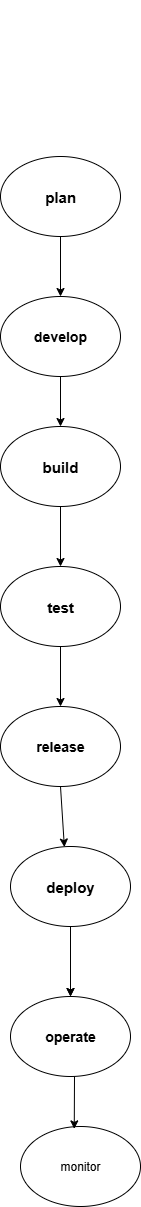

The diagram above was exported from draw.io. Its source (the exported page's mxGraphModel, read from the mxfile embedded in the PNG):
<mxGraphModel dx="992" dy="1679" grid="1" gridSize="10" guides="1" tooltips="1" connect="1" arrows="1" fold="1" page="1" pageScale="1" pageWidth="850" pageHeight="1100" math="0" shadow="0">
  <root>
    <mxCell id="0" />
    <mxCell id="1" parent="0" />
    <mxCell id="3UWdsiumiqbniXFAPrm3-1" value="&amp;nbsp; &amp;nbsp; &amp;nbsp; &amp;nbsp; &amp;nbsp; &amp;nbsp; &amp;nbsp; &amp;nbsp; &amp;nbsp; &amp;nbsp; &amp;nbsp; &amp;nbsp; &amp;nbsp; &amp;nbsp; &amp;nbsp; &amp;nbsp; &amp;nbsp; &amp;nbsp; &amp;nbsp; &amp;nbsp; &amp;nbsp; &amp;nbsp; &amp;nbsp; &amp;nbsp; &amp;nbsp; &amp;nbsp; &amp;nbsp; &amp;nbsp; &amp;nbsp; &amp;nbsp; &amp;nbsp; &amp;nbsp; &amp;nbsp; &amp;nbsp; &amp;nbsp; &amp;nbsp; &amp;nbsp; &amp;nbsp; &amp;nbsp; &amp;nbsp; &amp;nbsp; &amp;nbsp; &amp;nbsp; &amp;nbsp; &amp;nbsp; &amp;nbsp; &amp;nbsp; &amp;nbsp; &amp;nbsp; &amp;nbsp; &amp;nbsp; &amp;nbsp; &amp;nbsp; &amp;nbsp; &amp;nbsp; &amp;nbsp; &amp;nbsp; &amp;nbsp; &amp;nbsp; &amp;nbsp; &amp;nbsp; &amp;nbsp; &amp;nbsp; &amp;nbsp; &amp;nbsp; &amp;nbsp; &amp;nbsp; &amp;nbsp; &amp;nbsp; &amp;nbsp; &amp;nbsp; &amp;nbsp; &amp;nbsp; &amp;nbsp; &amp;nbsp; &amp;nbsp; &amp;nbsp; &amp;nbsp; &amp;nbsp; &amp;nbsp; &amp;nbsp; &amp;nbsp; &amp;nbsp; &amp;nbsp; &amp;nbsp; &amp;nbsp; &amp;nbsp; &amp;nbsp; &amp;nbsp; &amp;nbsp; &amp;nbsp; &amp;nbsp; &amp;nbsp; &amp;nbsp; &amp;nbsp; &amp;nbsp; &amp;nbsp; &amp;nbsp; &amp;nbsp; &amp;nbsp; &amp;nbsp; &amp;nbsp; &amp;nbsp; &amp;nbsp; &amp;nbsp; &amp;nbsp; &amp;nbsp; &amp;nbsp; &amp;nbsp; &amp;nbsp; &amp;nbsp; &amp;nbsp; &amp;nbsp; &amp;nbsp; &amp;nbsp; &amp;nbsp; &amp;nbsp; &amp;nbsp; &amp;nbsp; &amp;nbsp; &amp;nbsp; &amp;nbsp; &amp;nbsp; &amp;nbsp; &amp;nbsp; &amp;nbsp; &amp;nbsp; &amp;nbsp; &amp;nbsp; &amp;nbsp; &amp;nbsp; &amp;nbsp; &amp;nbsp; &amp;nbsp; &amp;nbsp; &amp;nbsp; &amp;nbsp; &amp;nbsp; &amp;nbsp; &amp;nbsp; &amp;nbsp; &amp;nbsp; &amp;nbsp; &amp;nbsp; &amp;nbsp; &amp;nbsp; &amp;nbsp; &amp;nbsp; &amp;nbsp; &amp;nbsp; &amp;nbsp; &amp;nbsp; &amp;nbsp; &amp;nbsp; &amp;nbsp; &amp;nbsp; &amp;nbsp; &amp;nbsp; &amp;nbsp; &amp;nbsp; &amp;nbsp; &amp;nbsp; &amp;nbsp; &amp;nbsp; &amp;nbsp; &amp;nbsp; &amp;nbsp; &amp;nbsp; &amp;nbsp; &amp;nbsp; &amp;nbsp; &amp;nbsp; &amp;nbsp; &amp;nbsp; &amp;nbsp; &amp;nbsp; &amp;nbsp; &amp;nbsp; &amp;nbsp; &amp;nbsp; &amp;nbsp; &amp;nbsp; &amp;nbsp; &amp;nbsp; &amp;nbsp; &amp;nbsp; &amp;nbsp; &amp;nbsp; &amp;nbsp; &amp;nbsp; &amp;nbsp; &amp;nbsp; &amp;nbsp; &amp;nbsp; &amp;nbsp; &amp;nbsp; &amp;nbsp; &amp;nbsp; &amp;nbsp; &amp;nbsp; &amp;nbsp; &amp;nbsp; &amp;nbsp; &amp;nbsp; &amp;nbsp; &amp;nbsp; &amp;nbsp; &amp;nbsp; &amp;nbsp; &amp;nbsp; &amp;nbsp; &amp;nbsp; &amp;nbsp; &amp;nbsp; &amp;nbsp; &amp;nbsp; &amp;nbsp; &amp;nbsp; &amp;nbsp; &amp;nbsp; &amp;nbsp; &amp;nbsp; &amp;nbsp; &amp;nbsp; &amp;nbsp; &amp;nbsp; &amp;nbsp; &amp;nbsp; &amp;nbsp; &amp;nbsp; &amp;nbsp; &amp;nbsp; &amp;nbsp; &amp;nbsp; &amp;nbsp; &amp;nbsp; &amp;nbsp; &amp;nbsp; &amp;nbsp; &amp;nbsp;&lt;b&gt;&lt;font style=&quot;font-size: 15px;&quot;&gt;&amp;nbsp;plan&amp;nbsp; &amp;nbsp; &amp;nbsp;&lt;/font&gt;&lt;font style=&quot;font-size: 11px;&quot;&gt; &lt;/font&gt;&lt;/b&gt;&amp;nbsp; &amp;nbsp; &amp;nbsp; &amp;nbsp; &amp;nbsp; &amp;nbsp; &amp;nbsp; &amp;nbsp; &amp;nbsp; &amp;nbsp; &amp;nbsp; &amp;nbsp; &amp;nbsp; &amp;nbsp; &amp;nbsp; &amp;nbsp; &amp;nbsp; &amp;nbsp; &amp;nbsp; &amp;nbsp; &amp;nbsp; &amp;nbsp; &amp;nbsp; &amp;nbsp; &amp;nbsp; &amp;nbsp; &amp;nbsp; &amp;nbsp; &amp;nbsp; &amp;nbsp; &amp;nbsp; &amp;nbsp; &amp;nbsp; &amp;nbsp; &amp;nbsp; &amp;nbsp; &amp;nbsp; &amp;nbsp; &amp;nbsp; &amp;nbsp; &amp;nbsp; &amp;nbsp; &amp;nbsp; &amp;nbsp; &amp;nbsp; &amp;nbsp; &amp;nbsp; &amp;nbsp; &amp;nbsp; &amp;nbsp; &amp;nbsp; &amp;nbsp; &amp;nbsp; &amp;nbsp; &amp;nbsp; &amp;nbsp; &amp;nbsp; &amp;nbsp; &amp;nbsp; &amp;nbsp; &amp;nbsp; &amp;nbsp; &amp;nbsp; &amp;nbsp; &amp;nbsp; &amp;nbsp; &amp;nbsp; &amp;nbsp; &amp;nbsp; &amp;nbsp; &amp;nbsp; &amp;nbsp; &amp;nbsp; &amp;nbsp; &amp;nbsp; &amp;nbsp; &amp;nbsp; &amp;nbsp; &amp;nbsp; &amp;nbsp; &amp;nbsp; &amp;nbsp; &amp;nbsp; &amp;nbsp; &amp;nbsp; &amp;nbsp; &amp;nbsp; &amp;nbsp; &amp;nbsp; &amp;nbsp; &amp;nbsp; &amp;nbsp; &amp;nbsp; &amp;nbsp; &amp;nbsp; &amp;nbsp; &amp;nbsp; &amp;nbsp; &amp;nbsp; &amp;nbsp; &amp;nbsp; &amp;nbsp; &amp;nbsp; &amp;nbsp; &amp;nbsp; &amp;nbsp; &amp;nbsp; &amp;nbsp; &amp;nbsp; &amp;nbsp; &amp;nbsp; &amp;nbsp; &amp;nbsp; &amp;nbsp; &amp;nbsp; &amp;nbsp; &amp;nbsp; &amp;nbsp; &amp;nbsp; &amp;nbsp; &amp;nbsp; &amp;nbsp; &amp;nbsp; &amp;nbsp; &amp;nbsp; &amp;nbsp; &amp;nbsp; &amp;nbsp; &amp;nbsp; &amp;nbsp; &amp;nbsp; &amp;nbsp; &amp;nbsp; &amp;nbsp; &amp;nbsp; &amp;nbsp; &amp;nbsp; &amp;nbsp; &amp;nbsp; &amp;nbsp; &amp;nbsp; &amp;nbsp; &amp;nbsp; &amp;nbsp; &amp;nbsp; &amp;nbsp; &amp;nbsp; &amp;nbsp; &amp;nbsp; &amp;nbsp; &amp;nbsp; &amp;nbsp; &amp;nbsp; &amp;nbsp; &amp;nbsp; &amp;nbsp; &amp;nbsp; &amp;nbsp; &amp;nbsp; &amp;nbsp; &amp;nbsp; &amp;nbsp; &amp;nbsp; &amp;nbsp; &amp;nbsp; &amp;nbsp; &amp;nbsp; &amp;nbsp; &amp;nbsp; &amp;nbsp; &amp;nbsp; &amp;nbsp; &amp;nbsp; &amp;nbsp; &amp;nbsp; &amp;nbsp; &amp;nbsp; &amp;nbsp; &amp;nbsp; &amp;nbsp; &amp;nbsp; &amp;nbsp; &amp;nbsp; &amp;nbsp; &amp;nbsp; &amp;nbsp; &amp;nbsp; &amp;nbsp; &amp;nbsp; &amp;nbsp; &amp;nbsp; &amp;nbsp; &amp;nbsp; &amp;nbsp; &amp;nbsp; &amp;nbsp; &amp;nbsp; &amp;nbsp; &amp;nbsp; &amp;nbsp; &amp;nbsp; &amp;nbsp; &amp;nbsp; &amp;nbsp; &amp;nbsp; &amp;nbsp; &amp;nbsp; &amp;nbsp; &amp;nbsp; &amp;nbsp; &amp;nbsp; &amp;nbsp; &amp;nbsp; &amp;nbsp; &amp;nbsp; &amp;nbsp; &amp;nbsp; &amp;nbsp; &amp;nbsp; &amp;nbsp; &amp;nbsp; &amp;nbsp; &amp;nbsp; &amp;nbsp; &amp;nbsp; &amp;nbsp;&amp;nbsp;" style="ellipse;whiteSpace=wrap;html=1;align=center;" vertex="1" parent="1">
      <mxGeometry x="330" y="60" width="120" height="80" as="geometry" />
    </mxCell>
    <mxCell id="3UWdsiumiqbniXFAPrm3-2" value="&lt;b&gt;&lt;font style=&quot;font-size: 14px;&quot;&gt;develop&lt;/font&gt;&lt;/b&gt;" style="ellipse;whiteSpace=wrap;html=1;" vertex="1" parent="1">
      <mxGeometry x="330" y="200" width="120" height="80" as="geometry" />
    </mxCell>
    <mxCell id="3UWdsiumiqbniXFAPrm3-4" value="&lt;b&gt;&lt;font style=&quot;font-size: 15px;&quot;&gt;build&lt;/font&gt;&lt;/b&gt;" style="ellipse;whiteSpace=wrap;html=1;" vertex="1" parent="1">
      <mxGeometry x="330" y="330" width="120" height="80" as="geometry" />
    </mxCell>
    <mxCell id="3UWdsiumiqbniXFAPrm3-5" value="&lt;b&gt;&lt;font style=&quot;font-size: 15px;&quot;&gt;test&lt;/font&gt;&lt;/b&gt;" style="ellipse;whiteSpace=wrap;html=1;" vertex="1" parent="1">
      <mxGeometry x="330" y="470" width="120" height="80" as="geometry" />
    </mxCell>
    <mxCell id="3UWdsiumiqbniXFAPrm3-6" value="&lt;b&gt;&lt;font style=&quot;font-size: 14px;&quot;&gt;release&lt;/font&gt;&lt;/b&gt;" style="ellipse;whiteSpace=wrap;html=1;" vertex="1" parent="1">
      <mxGeometry x="330" y="610" width="120" height="80" as="geometry" />
    </mxCell>
    <mxCell id="3UWdsiumiqbniXFAPrm3-10" value="" style="endArrow=classic;html=1;rounded=0;entryX=0.5;entryY=0;entryDx=0;entryDy=0;exitX=0.5;exitY=1;exitDx=0;exitDy=0;" edge="1" parent="1" source="3UWdsiumiqbniXFAPrm3-1" target="3UWdsiumiqbniXFAPrm3-2">
      <mxGeometry width="50" height="50" relative="1" as="geometry">
        <mxPoint x="360" y="190" as="sourcePoint" />
        <mxPoint x="410" y="140" as="targetPoint" />
      </mxGeometry>
    </mxCell>
    <mxCell id="3UWdsiumiqbniXFAPrm3-12" value="" style="endArrow=classic;html=1;rounded=0;entryX=0.5;entryY=0;entryDx=0;entryDy=0;exitX=0.5;exitY=1;exitDx=0;exitDy=0;" edge="1" parent="1" source="3UWdsiumiqbniXFAPrm3-4" target="3UWdsiumiqbniXFAPrm3-5">
      <mxGeometry width="50" height="50" relative="1" as="geometry">
        <mxPoint x="360" y="450" as="sourcePoint" />
        <mxPoint x="410" y="400" as="targetPoint" />
      </mxGeometry>
    </mxCell>
    <mxCell id="3UWdsiumiqbniXFAPrm3-13" value="" style="endArrow=classic;html=1;rounded=0;entryX=0.5;entryY=0;entryDx=0;entryDy=0;exitX=0.5;exitY=1;exitDx=0;exitDy=0;" edge="1" parent="1" source="3UWdsiumiqbniXFAPrm3-5" target="3UWdsiumiqbniXFAPrm3-6">
      <mxGeometry width="50" height="50" relative="1" as="geometry">
        <mxPoint x="350" y="600" as="sourcePoint" />
        <mxPoint x="400" y="550" as="targetPoint" />
      </mxGeometry>
    </mxCell>
    <mxCell id="3UWdsiumiqbniXFAPrm3-15" value="" style="endArrow=classic;html=1;rounded=0;entryX=0.5;entryY=0;entryDx=0;entryDy=0;exitX=0.5;exitY=1;exitDx=0;exitDy=0;" edge="1" parent="1" source="3UWdsiumiqbniXFAPrm3-2" target="3UWdsiumiqbniXFAPrm3-4">
      <mxGeometry width="50" height="50" relative="1" as="geometry">
        <mxPoint x="360" y="320" as="sourcePoint" />
        <mxPoint x="410" y="270" as="targetPoint" />
      </mxGeometry>
    </mxCell>
    <mxCell id="3UWdsiumiqbniXFAPrm3-24" value="" style="edgeStyle=orthogonalEdgeStyle;rounded=0;orthogonalLoop=1;jettySize=auto;html=1;" edge="1" parent="1" source="3UWdsiumiqbniXFAPrm3-16" target="3UWdsiumiqbniXFAPrm3-17">
      <mxGeometry relative="1" as="geometry" />
    </mxCell>
    <mxCell id="3UWdsiumiqbniXFAPrm3-16" value="&lt;b&gt;&lt;font style=&quot;font-size: 15px;&quot;&gt;deploy&lt;/font&gt;&lt;/b&gt;" style="ellipse;whiteSpace=wrap;html=1;" vertex="1" parent="1">
      <mxGeometry x="340" y="750" width="120" height="80" as="geometry" />
    </mxCell>
    <mxCell id="3UWdsiumiqbniXFAPrm3-17" value="&lt;b&gt;&lt;font style=&quot;font-size: 14px;&quot;&gt;operate&lt;/font&gt;&lt;/b&gt;" style="ellipse;whiteSpace=wrap;html=1;" vertex="1" parent="1">
      <mxGeometry x="340" y="900" width="120" height="80" as="geometry" />
    </mxCell>
    <mxCell id="3UWdsiumiqbniXFAPrm3-18" value="monitor" style="ellipse;whiteSpace=wrap;html=1;" vertex="1" parent="1">
      <mxGeometry x="350" y="1030" width="120" height="80" as="geometry" />
    </mxCell>
    <mxCell id="3UWdsiumiqbniXFAPrm3-19" value="" style="endArrow=classic;html=1;rounded=0;entryX=0.449;entryY=0.007;entryDx=0;entryDy=0;entryPerimeter=0;exitX=0.5;exitY=1;exitDx=0;exitDy=0;" edge="1" parent="1" source="3UWdsiumiqbniXFAPrm3-6" target="3UWdsiumiqbniXFAPrm3-16">
      <mxGeometry width="50" height="50" relative="1" as="geometry">
        <mxPoint x="394" y="700" as="sourcePoint" />
        <mxPoint x="390" y="740" as="targetPoint" />
      </mxGeometry>
    </mxCell>
    <mxCell id="3UWdsiumiqbniXFAPrm3-20" value="" style="endArrow=classic;html=1;rounded=0;entryX=0.5;entryY=0;entryDx=0;entryDy=0;" edge="1" parent="1" target="3UWdsiumiqbniXFAPrm3-17">
      <mxGeometry width="50" height="50" relative="1" as="geometry">
        <mxPoint x="400" y="830" as="sourcePoint" />
        <mxPoint x="390" y="890" as="targetPoint" />
      </mxGeometry>
    </mxCell>
    <mxCell id="3UWdsiumiqbniXFAPrm3-23" value="" style="endArrow=classic;html=1;rounded=0;entryX=0.448;entryY=0.03;entryDx=0;entryDy=0;entryPerimeter=0;" edge="1" parent="1" target="3UWdsiumiqbniXFAPrm3-18">
      <mxGeometry width="50" height="50" relative="1" as="geometry">
        <mxPoint x="404" y="980" as="sourcePoint" />
        <mxPoint x="398" y="1040" as="targetPoint" />
      </mxGeometry>
    </mxCell>
  </root>
</mxGraphModel>